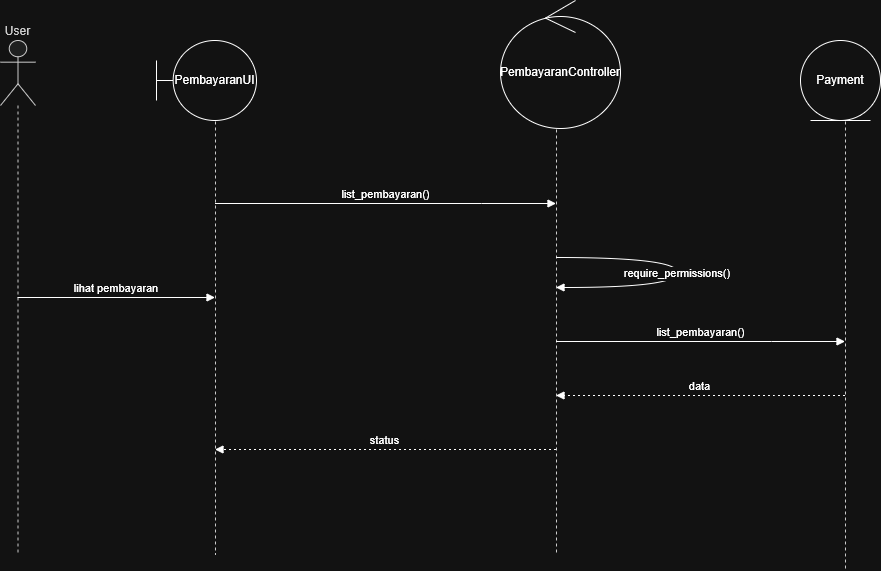

The diagram above was exported from draw.io. Its source (the exported page's mxGraphModel, read from the mxfile embedded in the PNG):
<mxGraphModel dx="1245" dy="1756" grid="1" gridSize="10" guides="1" tooltips="1" connect="1" arrows="1" fold="1" page="1" pageScale="1" pageWidth="850" pageHeight="1100" math="0" shadow="0">
  <root>
    <mxCell id="0" />
    <mxCell id="1" parent="0" />
    <mxCell id="R3QGuFNTPheQH-W2V7ZP-1" parent="1" style="shape=umlLifeline;perimeter=lifelinePerimeter;whiteSpace=wrap;container=1;dropTarget=0;collapsible=0;recursiveResize=0;outlineConnect=0;portConstraint=eastwest;newEdgeStyle={&quot;edgeStyle&quot;:&quot;elbowEdgeStyle&quot;,&quot;elbow&quot;:&quot;vertical&quot;,&quot;curved&quot;:0,&quot;rounded&quot;:0};participant=umlActor;verticalAlign=bottom;labelPosition=center;verticalLabelPosition=top;align=center;size=65;fillColor=light-dark(#eeeeee,#1f2020);strokeColor=light-dark(#999999,#cccccc);fontColor=light-dark(#333333,#cccccc);" value="User" vertex="1">
      <mxGeometry height="514" width="35" x="20" y="20" as="geometry" />
    </mxCell>
    <mxCell id="R3QGuFNTPheQH-W2V7ZP-2" parent="1" style="shape=umlLifeline;perimeter=lifelinePerimeter;whiteSpace=wrap;container=1;dropTarget=0;collapsible=0;recursiveResize=0;outlineConnect=0;portConstraint=eastwest;newEdgeStyle={&quot;edgeStyle&quot;:&quot;elbowEdgeStyle&quot;,&quot;elbow&quot;:&quot;vertical&quot;,&quot;curved&quot;:0,&quot;rounded&quot;:0};size=65;fillColor=light-dark(#eeeeee,#1f2020);strokeColor=light-dark(#999999,#cccccc);fontColor=light-dark(#333333,#cccccc);" value="&lt;&lt;boundary&gt;&gt; PembayaranUI" vertex="1">
      <mxGeometry height="504" width="30" x="220" y="30" as="geometry" />
    </mxCell>
    <mxCell id="R3QGuFNTPheQH-W2V7ZP-3" parent="1" style="shape=umlLifeline;perimeter=lifelinePerimeter;whiteSpace=wrap;container=1;dropTarget=0;collapsible=0;recursiveResize=0;outlineConnect=0;portConstraint=eastwest;newEdgeStyle={&quot;edgeStyle&quot;:&quot;elbowEdgeStyle&quot;,&quot;elbow&quot;:&quot;vertical&quot;,&quot;curved&quot;:0,&quot;rounded&quot;:0};size=65;fillColor=light-dark(#eeeeee,#1f2020);strokeColor=light-dark(#999999,#cccccc);fontColor=light-dark(#333333,#cccccc);" value="" vertex="1">
      <mxGeometry height="514" width="72" x="540" y="20" as="geometry" />
    </mxCell>
    <mxCell id="R3QGuFNTPheQH-W2V7ZP-4" parent="1" style="shape=umlLifeline;perimeter=lifelinePerimeter;whiteSpace=wrap;container=1;dropTarget=0;collapsible=0;recursiveResize=0;outlineConnect=0;portConstraint=eastwest;newEdgeStyle={&quot;edgeStyle&quot;:&quot;elbowEdgeStyle&quot;,&quot;elbow&quot;:&quot;vertical&quot;,&quot;curved&quot;:0,&quot;rounded&quot;:0};size=65;fillColor=light-dark(#eeeeee,#1f2020);strokeColor=light-dark(#999999,#cccccc);fontColor=light-dark(#333333,#cccccc);" value="&lt;&lt;entity&gt;&gt; Payment" vertex="1">
      <mxGeometry height="520" width="30" x="850" y="30" as="geometry" />
    </mxCell>
    <mxCell id="R3QGuFNTPheQH-W2V7ZP-5" edge="1" parent="1" source="R3QGuFNTPheQH-W2V7ZP-1" style="verticalAlign=bottom;edgeStyle=elbowEdgeStyle;elbow=vertical;curved=0;rounded=0;endArrow=block;" target="R3QGuFNTPheQH-W2V7ZP-2" value="lihat pembayaran">
      <mxGeometry relative="1" as="geometry">
        <Array as="points">
          <mxPoint x="226" y="129" />
        </Array>
      </mxGeometry>
    </mxCell>
    <mxCell id="R3QGuFNTPheQH-W2V7ZP-6" edge="1" parent="1" source="R3QGuFNTPheQH-W2V7ZP-2" style="verticalAlign=bottom;edgeStyle=elbowEdgeStyle;elbow=vertical;curved=0;rounded=0;endArrow=block;" target="R3QGuFNTPheQH-W2V7ZP-3" value="list_pembayaran()">
      <mxGeometry relative="1" as="geometry">
        <Array as="points">
          <mxPoint x="501" y="183" />
        </Array>
      </mxGeometry>
    </mxCell>
    <mxCell id="R3QGuFNTPheQH-W2V7ZP-7" edge="1" parent="1" source="R3QGuFNTPheQH-W2V7ZP-3" style="curved=1;endArrow=block;rounded=0;" target="R3QGuFNTPheQH-W2V7ZP-3" value="require_permissions()">
      <mxGeometry relative="1" as="geometry">
        <Array as="points">
          <mxPoint x="697" y="237" />
          <mxPoint x="697" y="267" />
        </Array>
      </mxGeometry>
    </mxCell>
    <mxCell id="R3QGuFNTPheQH-W2V7ZP-8" edge="1" parent="1" source="R3QGuFNTPheQH-W2V7ZP-3" style="verticalAlign=bottom;edgeStyle=elbowEdgeStyle;elbow=vertical;curved=0;rounded=0;endArrow=block;" target="R3QGuFNTPheQH-W2V7ZP-4" value="list_pembayaran()">
      <mxGeometry relative="1" as="geometry">
        <Array as="points">
          <mxPoint x="791" y="321" />
        </Array>
      </mxGeometry>
    </mxCell>
    <mxCell id="R3QGuFNTPheQH-W2V7ZP-9" edge="1" parent="1" source="R3QGuFNTPheQH-W2V7ZP-4" style="verticalAlign=bottom;edgeStyle=elbowEdgeStyle;elbow=vertical;curved=0;rounded=0;dashed=1;dashPattern=2 3;endArrow=block;" target="R3QGuFNTPheQH-W2V7ZP-3" value="data">
      <mxGeometry relative="1" as="geometry">
        <Array as="points">
          <mxPoint x="794" y="375" />
        </Array>
      </mxGeometry>
    </mxCell>
    <mxCell id="R3QGuFNTPheQH-W2V7ZP-10" edge="1" parent="1" source="R3QGuFNTPheQH-W2V7ZP-3" style="verticalAlign=bottom;edgeStyle=elbowEdgeStyle;elbow=vertical;curved=0;rounded=0;dashed=1;dashPattern=2 3;endArrow=block;" target="R3QGuFNTPheQH-W2V7ZP-2" value="status">
      <mxGeometry relative="1" as="geometry">
        <Array as="points">
          <mxPoint x="504" y="429" />
        </Array>
      </mxGeometry>
    </mxCell>
    <mxCell id="R3QGuFNTPheQH-W2V7ZP-11" parent="1" style="shape=umlBoundary;whiteSpace=wrap;html=1;" value="PembayaranUI" vertex="1">
      <mxGeometry height="80" width="100" x="176" y="20" as="geometry" />
    </mxCell>
    <mxCell id="R3QGuFNTPheQH-W2V7ZP-12" parent="1" style="ellipse;shape=umlControl;whiteSpace=wrap;html=1;" value="PembayaranController" vertex="1">
      <mxGeometry height="128" width="120" x="520" y="-20" as="geometry" />
    </mxCell>
    <mxCell id="R3QGuFNTPheQH-W2V7ZP-13" parent="1" style="ellipse;shape=umlEntity;whiteSpace=wrap;html=1;" value="Payment" vertex="1">
      <mxGeometry height="80" width="80" x="820" y="20" as="geometry" />
    </mxCell>
  </root>
</mxGraphModel>